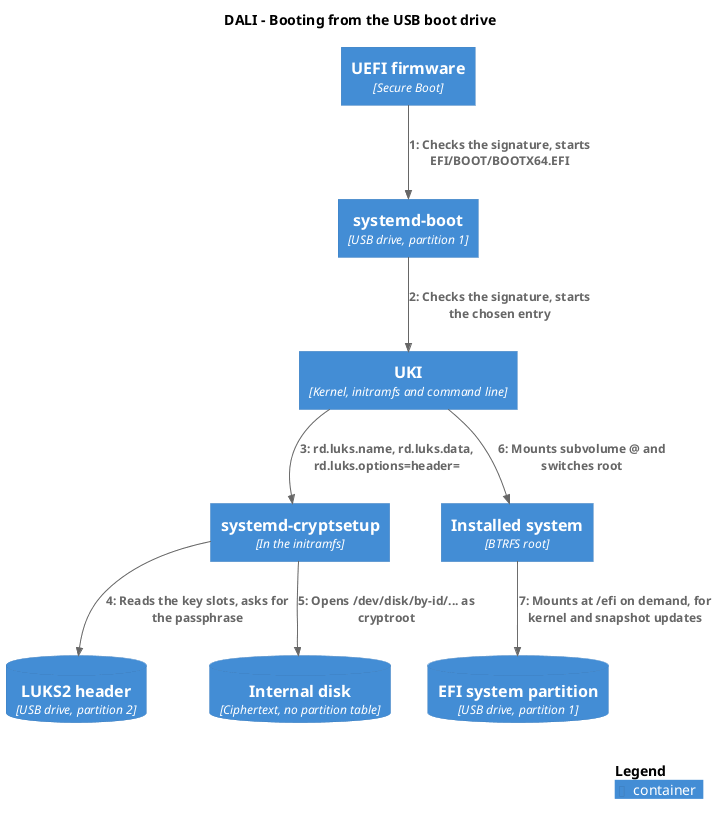

The diagram above was rendered by PlantUML. Its source (embedded in the PNG):
@startuml c4-dynamic-boot
!include <C4/C4_Dynamic>

title DALI - Booting from the USB boot drive

Container(firmware, "UEFI firmware", "Secure Boot")
Container(bootloader, "systemd-boot", "USB drive, partition 1")
Container(uki, "UKI", "Kernel, initramfs and command line")
Container(cryptsetup, "systemd-cryptsetup", "In the initramfs")
ContainerDb(header, "LUKS2 header", "USB drive, partition 2")
ContainerDb(disk, "Internal disk", "Ciphertext, no partition table")
Container(system, "Installed system", "BTRFS root")
ContainerDb(esp, "EFI system partition", "USB drive, partition 1")

Rel(firmware, bootloader, "Checks the signature, starts EFI/BOOT/BOOTX64.EFI")
Rel(bootloader, uki, "Checks the signature, starts the chosen entry")
Rel(uki, cryptsetup, "rd.luks.name, rd.luks.data, rd.luks.options=header=")
Rel(cryptsetup, header, "Reads the key slots, asks for the passphrase")
Rel(cryptsetup, disk, "Opens /dev/disk/by-id/... as cryptroot")
Rel(uki, system, "Mounts subvolume @ and switches root")
Rel(system, esp, "Mounts at /efi on demand, for kernel and snapshot updates")

SHOW_LEGEND()
@enduml